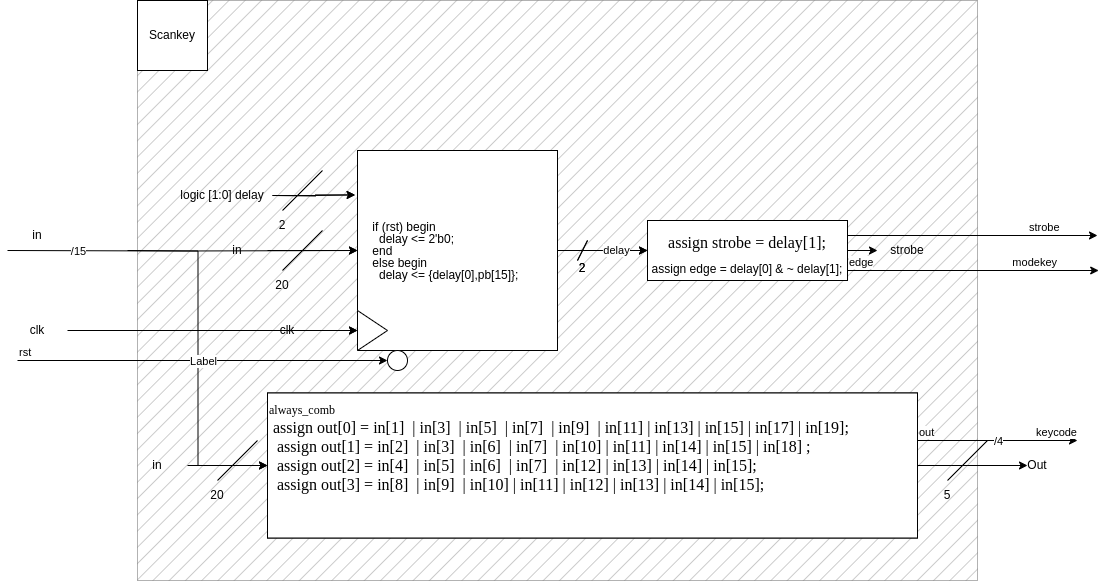

The diagram above was exported from draw.io. Its source (the exported page's mxGraphModel, read from the mxfile embedded in the PNG):
<mxGraphModel dx="1360" dy="1943" grid="1" gridSize="10" guides="1" tooltips="1" connect="1" arrows="1" fold="1" page="1" pageScale="1" pageWidth="850" pageHeight="1100" math="0" shadow="0">
  <root>
    <mxCell id="0" />
    <mxCell id="1" parent="0" />
    <mxCell id="liDr9WatTNk4fjZ6mt_8-4" value="" style="edgeStyle=orthogonalEdgeStyle;rounded=0;orthogonalLoop=1;jettySize=auto;html=1;" parent="1" source="liDr9WatTNk4fjZ6mt_8-2" target="liDr9WatTNk4fjZ6mt_8-3" edge="1">
      <mxGeometry relative="1" as="geometry" />
    </mxCell>
    <mxCell id="liDr9WatTNk4fjZ6mt_8-2" value="in" style="text;html=1;strokeColor=none;fillColor=none;align=center;verticalAlign=middle;whiteSpace=wrap;rounded=0;" parent="1" vertex="1">
      <mxGeometry x="150" y="410" width="60" height="30" as="geometry" />
    </mxCell>
    <mxCell id="liDr9WatTNk4fjZ6mt_8-33" value="" style="edgeStyle=orthogonalEdgeStyle;rounded=0;orthogonalLoop=1;jettySize=auto;html=1;" parent="1" source="liDr9WatTNk4fjZ6mt_8-3" target="liDr9WatTNk4fjZ6mt_8-32" edge="1">
      <mxGeometry relative="1" as="geometry" />
    </mxCell>
    <mxCell id="liDr9WatTNk4fjZ6mt_8-3" value="&lt;pre&gt;&lt;font face=&quot;Times New Roman&quot; style=&quot;font-size: 12px;&quot;&gt;always_comb&amp;nbsp;&lt;br&gt;&lt;/font&gt;&lt;font face=&quot;Times New Roman&quot; size=&quot;3&quot;&gt; assign out[0] = in[1]&amp;nbsp; | in[3]&amp;nbsp; | in[5]&amp;nbsp; | in[7]&amp;nbsp; | in[9]&amp;nbsp; | in[11] | in[13] | in[15] | in[17] | in[19];&lt;br&gt;&lt;/font&gt;&lt;font face=&quot;Times New Roman&quot; size=&quot;3&quot;&gt;&amp;nbsp; assign out[1] = in[2]&amp;nbsp; | in[3]&amp;nbsp; | in[6]&amp;nbsp; | in[7]&amp;nbsp; | in[10] | in[11] | in[14] | in[15] | in[18] ;&lt;br&gt;&lt;/font&gt;&lt;font face=&quot;Times New Roman&quot; size=&quot;3&quot;&gt;&amp;nbsp; assign out[2] = in[4]&amp;nbsp; | in[5]&amp;nbsp; | in[6]&amp;nbsp; | in[7]&amp;nbsp; | in[12] | in[13] | in[14] | in[15];&lt;br&gt;&lt;/font&gt;&lt;font face=&quot;Times New Roman&quot; size=&quot;3&quot;&gt;&amp;nbsp; assign out[3] = in[8]&amp;nbsp; | in[9]&amp;nbsp; | in[10] | in[11] | in[12] | in[13] | in[14] | in[15];&lt;br&gt;&lt;/font&gt;&lt;font face=&quot;Times New Roman&quot; size=&quot;3&quot;&gt;&amp;nbsp; assign out[4] = in[16] | in[17] | in[18] | in[19];&lt;br&gt;&lt;/font&gt;&lt;br&gt;&lt;/pre&gt;" style="whiteSpace=wrap;html=1;align=left;" parent="1" vertex="1">
      <mxGeometry x="290" y="352.5" width="650" height="145" as="geometry" />
    </mxCell>
    <mxCell id="liDr9WatTNk4fjZ6mt_8-5" value="" style="group" parent="1" vertex="1" connectable="0">
      <mxGeometry x="210" y="400" width="70" height="70" as="geometry" />
    </mxCell>
    <mxCell id="liDr9WatTNk4fjZ6mt_8-6" value="" style="endArrow=none;html=1;rounded=0;" parent="liDr9WatTNk4fjZ6mt_8-5" edge="1">
      <mxGeometry width="50" height="50" relative="1" as="geometry">
        <mxPoint x="30" y="40" as="sourcePoint" />
        <mxPoint x="70" as="targetPoint" />
      </mxGeometry>
    </mxCell>
    <mxCell id="liDr9WatTNk4fjZ6mt_8-7" value="20" style="text;html=1;strokeColor=none;fillColor=none;align=center;verticalAlign=middle;whiteSpace=wrap;rounded=0;" parent="liDr9WatTNk4fjZ6mt_8-5" vertex="1">
      <mxGeometry y="40" width="60" height="30" as="geometry" />
    </mxCell>
    <mxCell id="liDr9WatTNk4fjZ6mt_8-28" value="delay" style="edgeStyle=orthogonalEdgeStyle;rounded=0;orthogonalLoop=1;jettySize=auto;html=1;" parent="1" source="liDr9WatTNk4fjZ6mt_8-9" edge="1">
      <mxGeometry x="0.3333" relative="1" as="geometry">
        <mxPoint x="670" y="210" as="targetPoint" />
        <mxPoint as="offset" />
      </mxGeometry>
    </mxCell>
    <mxCell id="liDr9WatTNk4fjZ6mt_8-9" value="&lt;div style=&quot;line-height: 100%;&quot;&gt;&amp;nbsp; &amp;nbsp; if (rst) begin&lt;/div&gt;&lt;div style=&quot;line-height: 100%;&quot;&gt;&amp;nbsp; &amp;nbsp; &amp;nbsp; delay &amp;lt;= 2'b00;&lt;/div&gt;&lt;div style=&quot;line-height: 100%;&quot;&gt;&amp;nbsp; &amp;nbsp; end&lt;/div&gt;&lt;div style=&quot;line-height: 100%;&quot;&gt;&amp;nbsp; &amp;nbsp; else begin&lt;/div&gt;&lt;div style=&quot;line-height: 100%;&quot;&gt;&amp;nbsp; &amp;nbsp; &amp;nbsp; //first ff&lt;/div&gt;&lt;div style=&quot;line-height: 100%;&quot;&gt;&amp;nbsp; &amp;nbsp; &amp;nbsp; delay[0] &amp;lt;= |in;&lt;/div&gt;&lt;div style=&quot;line-height: 100%;&quot;&gt;&amp;nbsp; &amp;nbsp; &amp;nbsp; //second ff&lt;/div&gt;&lt;div style=&quot;line-height: 100%;&quot;&gt;&amp;nbsp; &amp;nbsp; &amp;nbsp; delay[1] &amp;lt;= delay[0];&lt;/div&gt;&lt;div style=&quot;line-height: 100%;&quot;&gt;&amp;nbsp; &amp;nbsp; end&lt;/div&gt;&lt;div style=&quot;line-height: 100%;&quot;&gt;&lt;pre style=&quot;border-color: var(--border-color); line-height: 100%;&quot;&gt;&lt;br&gt;&lt;/pre&gt;&lt;pre style=&quot;border-color: var(--border-color); line-height: 100%;&quot;&gt;&lt;font style=&quot;border-color: var(--border-color);&quot; size=&quot;3&quot; face=&quot;Times New Roman&quot;&gt;&lt;br&gt;&lt;/font&gt;&lt;/pre&gt;&lt;/div&gt;" style="whiteSpace=wrap;html=1;aspect=fixed;align=left;labelPosition=center;verticalLabelPosition=middle;verticalAlign=middle;" parent="1" vertex="1">
      <mxGeometry x="380" y="110" width="200" height="200" as="geometry" />
    </mxCell>
    <mxCell id="liDr9WatTNk4fjZ6mt_8-10" value="" style="triangle;whiteSpace=wrap;html=1;" parent="1" vertex="1">
      <mxGeometry x="380" y="270" width="30" height="40" as="geometry" />
    </mxCell>
    <mxCell id="liDr9WatTNk4fjZ6mt_8-12" value="" style="edgeStyle=orthogonalEdgeStyle;rounded=0;orthogonalLoop=1;jettySize=auto;html=1;" parent="1" source="liDr9WatTNk4fjZ6mt_8-11" target="liDr9WatTNk4fjZ6mt_8-10" edge="1">
      <mxGeometry relative="1" as="geometry" />
    </mxCell>
    <mxCell id="liDr9WatTNk4fjZ6mt_8-11" value="clk" style="text;html=1;strokeColor=none;fillColor=none;align=center;verticalAlign=middle;whiteSpace=wrap;rounded=0;" parent="1" vertex="1">
      <mxGeometry x="280" y="275" width="60" height="30" as="geometry" />
    </mxCell>
    <mxCell id="liDr9WatTNk4fjZ6mt_8-15" value="" style="edgeStyle=orthogonalEdgeStyle;rounded=0;orthogonalLoop=1;jettySize=auto;html=1;" parent="1" source="liDr9WatTNk4fjZ6mt_8-13" target="liDr9WatTNk4fjZ6mt_8-9" edge="1">
      <mxGeometry relative="1" as="geometry" />
    </mxCell>
    <mxCell id="liDr9WatTNk4fjZ6mt_8-13" value="in" style="text;html=1;strokeColor=none;fillColor=none;align=center;verticalAlign=middle;whiteSpace=wrap;rounded=0;" parent="1" vertex="1">
      <mxGeometry x="230" y="195" width="60" height="30" as="geometry" />
    </mxCell>
    <mxCell id="liDr9WatTNk4fjZ6mt_8-18" style="edgeStyle=orthogonalEdgeStyle;rounded=0;orthogonalLoop=1;jettySize=auto;html=1;entryX=-0.012;entryY=0.222;entryDx=0;entryDy=0;entryPerimeter=0;" parent="1" source="liDr9WatTNk4fjZ6mt_8-16" target="liDr9WatTNk4fjZ6mt_8-9" edge="1">
      <mxGeometry relative="1" as="geometry" />
    </mxCell>
    <mxCell id="liDr9WatTNk4fjZ6mt_8-16" value="logic [1:0] delay" style="text;html=1;strokeColor=none;fillColor=none;align=center;verticalAlign=middle;whiteSpace=wrap;rounded=0;" parent="1" vertex="1">
      <mxGeometry x="195" y="140" width="100" height="30" as="geometry" />
    </mxCell>
    <mxCell id="liDr9WatTNk4fjZ6mt_8-19" value="" style="group" parent="1" vertex="1" connectable="0">
      <mxGeometry x="275" y="130" width="70" height="135" as="geometry" />
    </mxCell>
    <mxCell id="liDr9WatTNk4fjZ6mt_8-20" value="" style="endArrow=none;html=1;rounded=0;" parent="liDr9WatTNk4fjZ6mt_8-19" edge="1">
      <mxGeometry width="50" height="50" relative="1" as="geometry">
        <mxPoint x="30" y="40" as="sourcePoint" />
        <mxPoint x="70" as="targetPoint" />
      </mxGeometry>
    </mxCell>
    <mxCell id="liDr9WatTNk4fjZ6mt_8-21" value="2" style="text;html=1;strokeColor=none;fillColor=none;align=center;verticalAlign=middle;whiteSpace=wrap;rounded=0;" parent="liDr9WatTNk4fjZ6mt_8-19" vertex="1">
      <mxGeometry y="40" width="60" height="30" as="geometry" />
    </mxCell>
    <mxCell id="liDr9WatTNk4fjZ6mt_8-22" value="" style="group" parent="liDr9WatTNk4fjZ6mt_8-19" vertex="1" connectable="0">
      <mxGeometry y="60" width="70" height="70" as="geometry" />
    </mxCell>
    <mxCell id="liDr9WatTNk4fjZ6mt_8-23" value="" style="endArrow=none;html=1;rounded=0;" parent="liDr9WatTNk4fjZ6mt_8-22" edge="1">
      <mxGeometry width="50" height="50" relative="1" as="geometry">
        <mxPoint x="30" y="40" as="sourcePoint" />
        <mxPoint x="70" as="targetPoint" />
      </mxGeometry>
    </mxCell>
    <mxCell id="liDr9WatTNk4fjZ6mt_8-24" value="20&lt;br&gt;" style="text;html=1;strokeColor=none;fillColor=none;align=center;verticalAlign=middle;whiteSpace=wrap;rounded=0;" parent="liDr9WatTNk4fjZ6mt_8-22" vertex="1">
      <mxGeometry y="40" width="60" height="30" as="geometry" />
    </mxCell>
    <mxCell id="liDr9WatTNk4fjZ6mt_8-32" value="Out" style="text;html=1;strokeColor=none;fillColor=none;align=center;verticalAlign=middle;whiteSpace=wrap;rounded=0;" parent="1" vertex="1">
      <mxGeometry x="1050" y="410" width="20" height="30" as="geometry" />
    </mxCell>
    <mxCell id="liDr9WatTNk4fjZ6mt_8-34" value="" style="group" parent="1" vertex="1" connectable="0">
      <mxGeometry x="940" y="400" width="70" height="70" as="geometry" />
    </mxCell>
    <mxCell id="liDr9WatTNk4fjZ6mt_8-35" value="" style="endArrow=none;html=1;rounded=0;" parent="liDr9WatTNk4fjZ6mt_8-34" edge="1">
      <mxGeometry width="50" height="50" relative="1" as="geometry">
        <mxPoint x="30" y="40" as="sourcePoint" />
        <mxPoint x="70" as="targetPoint" />
      </mxGeometry>
    </mxCell>
    <mxCell id="liDr9WatTNk4fjZ6mt_8-36" value="5" style="text;html=1;strokeColor=none;fillColor=none;align=center;verticalAlign=middle;whiteSpace=wrap;rounded=0;" parent="liDr9WatTNk4fjZ6mt_8-34" vertex="1">
      <mxGeometry y="40" width="60" height="30" as="geometry" />
    </mxCell>
    <mxCell id="BLoqHiK3d1JXk3nei2wo-1" value="" style="endArrow=none;html=1;rounded=0;" parent="1" edge="1">
      <mxGeometry width="50" height="50" relative="1" as="geometry">
        <mxPoint x="600" y="220" as="sourcePoint" />
        <mxPoint x="610" y="200" as="targetPoint" />
      </mxGeometry>
    </mxCell>
    <mxCell id="BLoqHiK3d1JXk3nei2wo-2" value="2" style="text;html=1;strokeColor=none;fillColor=none;align=center;verticalAlign=middle;whiteSpace=wrap;rounded=0;" parent="1" vertex="1">
      <mxGeometry x="600" y="220" width="10" height="15" as="geometry" />
    </mxCell>
    <mxCell id="BLoqHiK3d1JXk3nei2wo-5" style="edgeStyle=orthogonalEdgeStyle;rounded=0;orthogonalLoop=1;jettySize=auto;html=1;" parent="1" source="BLoqHiK3d1JXk3nei2wo-3" target="BLoqHiK3d1JXk3nei2wo-4" edge="1">
      <mxGeometry relative="1" as="geometry" />
    </mxCell>
    <mxCell id="BLoqHiK3d1JXk3nei2wo-3" value="&lt;pre style=&quot;border-color: var(--border-color); line-height: 100%;&quot;&gt;&lt;font style=&quot;border-color: var(--border-color);&quot; size=&quot;3&quot; face=&quot;Times New Roman&quot;&gt;assign strobe = delay[1];&lt;/font&gt;&lt;/pre&gt;" style="rounded=0;whiteSpace=wrap;html=1;" parent="1" vertex="1">
      <mxGeometry x="670" y="180" width="190" height="60" as="geometry" />
    </mxCell>
    <mxCell id="BLoqHiK3d1JXk3nei2wo-4" value="strobe" style="text;html=1;strokeColor=none;fillColor=none;align=center;verticalAlign=middle;whiteSpace=wrap;rounded=0;" parent="1" vertex="1">
      <mxGeometry x="900" y="195" width="60" height="30" as="geometry" />
    </mxCell>
    <mxCell id="emZO1wZbCEBzTGqgTQq0-1" value="" style="rounded=0;whiteSpace=wrap;html=1;fillStyle=hatch;fillColor=#212121;opacity=30;" vertex="1" parent="1">
      <mxGeometry x="160" y="-40" width="840" height="580" as="geometry" />
    </mxCell>
    <mxCell id="emZO1wZbCEBzTGqgTQq0-2" value="Scankey" style="whiteSpace=wrap;html=1;aspect=fixed;" vertex="1" parent="1">
      <mxGeometry x="160" y="-40" width="70" height="70" as="geometry" />
    </mxCell>
    <mxCell id="emZO1wZbCEBzTGqgTQq0-3" value="&lt;pre&gt;&lt;font style=&quot;font-size: 12px;&quot; face=&quot;Times New Roman&quot;&gt;always_comb&amp;nbsp;&lt;br&gt;&lt;/font&gt;&lt;font size=&quot;3&quot; face=&quot;Times New Roman&quot;&gt; assign out[0] = in[1]&amp;nbsp; | in[3]&amp;nbsp; | in[5]&amp;nbsp; | in[7]&amp;nbsp; | in[9]&amp;nbsp; | in[11] | in[13] | in[15] | in[17] | in[19];&lt;br&gt;&lt;/font&gt;&lt;font size=&quot;3&quot; face=&quot;Times New Roman&quot;&gt;&amp;nbsp; assign out[1] = in[2]&amp;nbsp; | in[3]&amp;nbsp; | in[6]&amp;nbsp; | in[7]&amp;nbsp; | in[10] | in[11] | in[14] | in[15] | in[18] ;&lt;br&gt;&lt;/font&gt;&lt;font size=&quot;3&quot; face=&quot;Times New Roman&quot;&gt;&amp;nbsp; assign out[2] = in[4]&amp;nbsp; | in[5]&amp;nbsp; | in[6]&amp;nbsp; | in[7]&amp;nbsp; | in[12] | in[13] | in[14] | in[15];&lt;br&gt;&lt;/font&gt;&lt;font size=&quot;3&quot; face=&quot;Times New Roman&quot;&gt;&amp;nbsp; assign out[3] = in[8]&amp;nbsp; | in[9]&amp;nbsp; | in[10] | in[11] | in[12] | in[13] | in[14] | in[15];&lt;br&gt;&lt;/font&gt;&lt;font size=&quot;3&quot; face=&quot;Times New Roman&quot;&gt;&lt;br&gt;&lt;/font&gt;&lt;br&gt;&lt;/pre&gt;" style="whiteSpace=wrap;html=1;align=left;" vertex="1" parent="1">
      <mxGeometry x="290" y="352.5" width="650" height="145" as="geometry" />
    </mxCell>
    <mxCell id="emZO1wZbCEBzTGqgTQq0-4" value="delay" style="edgeStyle=orthogonalEdgeStyle;rounded=0;orthogonalLoop=1;jettySize=auto;html=1;" edge="1" parent="1" source="emZO1wZbCEBzTGqgTQq0-5">
      <mxGeometry x="0.3333" relative="1" as="geometry">
        <mxPoint x="670" y="210" as="targetPoint" />
        <mxPoint as="offset" />
      </mxGeometry>
    </mxCell>
    <mxCell id="emZO1wZbCEBzTGqgTQq0-5" value="&lt;div style=&quot;line-height: 100%;&quot;&gt;&amp;nbsp; &amp;nbsp; if (rst) begin&lt;/div&gt;&lt;div style=&quot;line-height: 100%;&quot;&gt;&amp;nbsp; &amp;nbsp; &amp;nbsp; delay &amp;lt;= 2'b0;&lt;/div&gt;&lt;div style=&quot;line-height: 100%;&quot;&gt;&amp;nbsp; &amp;nbsp; end&lt;/div&gt;&lt;div style=&quot;line-height: 100%;&quot;&gt;&amp;nbsp; &amp;nbsp; else begin&lt;/div&gt;&lt;div style=&quot;line-height: 100%;&quot;&gt;&amp;nbsp; &amp;nbsp; &amp;nbsp; delay &amp;lt;= {delay[0],pb[15]};&lt;/div&gt;" style="whiteSpace=wrap;html=1;aspect=fixed;align=left;labelPosition=center;verticalLabelPosition=middle;verticalAlign=middle;" vertex="1" parent="1">
      <mxGeometry x="380" y="110" width="200" height="200" as="geometry" />
    </mxCell>
    <mxCell id="emZO1wZbCEBzTGqgTQq0-6" value="" style="triangle;whiteSpace=wrap;html=1;" vertex="1" parent="1">
      <mxGeometry x="380" y="270" width="30" height="40" as="geometry" />
    </mxCell>
    <mxCell id="emZO1wZbCEBzTGqgTQq0-7" value="" style="edgeStyle=orthogonalEdgeStyle;rounded=0;orthogonalLoop=1;jettySize=auto;html=1;" edge="1" parent="1" source="emZO1wZbCEBzTGqgTQq0-8" target="emZO1wZbCEBzTGqgTQq0-6">
      <mxGeometry relative="1" as="geometry" />
    </mxCell>
    <mxCell id="emZO1wZbCEBzTGqgTQq0-8" value="clk" style="text;html=1;strokeColor=none;fillColor=none;align=center;verticalAlign=middle;whiteSpace=wrap;rounded=0;" vertex="1" parent="1">
      <mxGeometry x="30" y="275" width="60" height="30" as="geometry" />
    </mxCell>
    <mxCell id="emZO1wZbCEBzTGqgTQq0-9" value="" style="edgeStyle=orthogonalEdgeStyle;rounded=0;orthogonalLoop=1;jettySize=auto;html=1;" edge="1" parent="1" target="emZO1wZbCEBzTGqgTQq0-5">
      <mxGeometry relative="1" as="geometry">
        <mxPoint x="30" y="210" as="sourcePoint" />
      </mxGeometry>
    </mxCell>
    <mxCell id="emZO1wZbCEBzTGqgTQq0-10" value="&lt;div&gt;/15&lt;/div&gt;" style="edgeLabel;html=1;align=center;verticalAlign=middle;resizable=0;points=[];" vertex="1" connectable="0" parent="emZO1wZbCEBzTGqgTQq0-9">
      <mxGeometry x="-0.3106" y="4" relative="1" as="geometry">
        <mxPoint x="-51" y="4" as="offset" />
      </mxGeometry>
    </mxCell>
    <mxCell id="emZO1wZbCEBzTGqgTQq0-11" value="in" style="text;html=1;strokeColor=none;fillColor=none;align=center;verticalAlign=middle;whiteSpace=wrap;rounded=0;" vertex="1" parent="1">
      <mxGeometry x="30" y="180" width="60" height="30" as="geometry" />
    </mxCell>
    <mxCell id="emZO1wZbCEBzTGqgTQq0-12" style="edgeStyle=orthogonalEdgeStyle;rounded=0;orthogonalLoop=1;jettySize=auto;html=1;entryX=-0.012;entryY=0.222;entryDx=0;entryDy=0;entryPerimeter=0;" edge="1" parent="1" target="emZO1wZbCEBzTGqgTQq0-5">
      <mxGeometry relative="1" as="geometry">
        <mxPoint x="295" y="155" as="sourcePoint" />
      </mxGeometry>
    </mxCell>
    <mxCell id="emZO1wZbCEBzTGqgTQq0-14" value="" style="endArrow=none;html=1;rounded=0;" edge="1" parent="1">
      <mxGeometry width="50" height="50" relative="1" as="geometry">
        <mxPoint x="600" y="220" as="sourcePoint" />
        <mxPoint x="610" y="200" as="targetPoint" />
      </mxGeometry>
    </mxCell>
    <mxCell id="emZO1wZbCEBzTGqgTQq0-15" value="2" style="text;html=1;strokeColor=none;fillColor=none;align=center;verticalAlign=middle;whiteSpace=wrap;rounded=0;" vertex="1" parent="1">
      <mxGeometry x="600" y="220" width="10" height="15" as="geometry" />
    </mxCell>
    <mxCell id="emZO1wZbCEBzTGqgTQq0-16" value="&lt;pre style=&quot;border-color: var(--border-color); line-height: 100%;&quot;&gt;&lt;font style=&quot;border-color: var(--border-color);&quot; size=&quot;3&quot; face=&quot;Times New Roman&quot;&gt;assign strobe = delay[1];&lt;/font&gt;&lt;/pre&gt;&lt;div&gt;assign edge = delay[0] &amp;amp; ~ delay[1];&lt;br&gt;&lt;/div&gt;" style="rounded=0;whiteSpace=wrap;html=1;" vertex="1" parent="1">
      <mxGeometry x="670" y="180" width="200" height="60" as="geometry" />
    </mxCell>
    <mxCell id="emZO1wZbCEBzTGqgTQq0-17" value="" style="endArrow=classic;html=1;rounded=0;" edge="1" parent="1">
      <mxGeometry relative="1" as="geometry">
        <mxPoint x="870" y="195" as="sourcePoint" />
        <mxPoint x="1120" y="195" as="targetPoint" />
      </mxGeometry>
    </mxCell>
    <mxCell id="emZO1wZbCEBzTGqgTQq0-18" value="strobe" style="edgeLabel;resizable=0;html=1;align=left;verticalAlign=bottom;" connectable="0" vertex="1" parent="emZO1wZbCEBzTGqgTQq0-17">
      <mxGeometry x="-1" relative="1" as="geometry">
        <mxPoint x="180" as="offset" />
      </mxGeometry>
    </mxCell>
    <mxCell id="emZO1wZbCEBzTGqgTQq0-19" value="" style="endArrow=classic;html=1;rounded=0;" edge="1" parent="1">
      <mxGeometry relative="1" as="geometry">
        <mxPoint x="870" y="230" as="sourcePoint" />
        <mxPoint x="1121.2" y="230" as="targetPoint" />
      </mxGeometry>
    </mxCell>
    <mxCell id="emZO1wZbCEBzTGqgTQq0-20" value="edge" style="edgeLabel;resizable=0;html=1;align=left;verticalAlign=bottom;" connectable="0" vertex="1" parent="emZO1wZbCEBzTGqgTQq0-19">
      <mxGeometry x="-1" relative="1" as="geometry" />
    </mxCell>
    <mxCell id="emZO1wZbCEBzTGqgTQq0-21" value="modekey" style="edgeLabel;resizable=0;html=1;align=right;verticalAlign=bottom;" connectable="0" vertex="1" parent="emZO1wZbCEBzTGqgTQq0-19">
      <mxGeometry x="1" relative="1" as="geometry">
        <mxPoint x="-41" as="offset" />
      </mxGeometry>
    </mxCell>
    <mxCell id="emZO1wZbCEBzTGqgTQq0-22" value="" style="endArrow=classic;html=1;rounded=0;" edge="1" parent="1">
      <mxGeometry relative="1" as="geometry">
        <mxPoint x="940" y="400" as="sourcePoint" />
        <mxPoint x="1100" y="400" as="targetPoint" />
      </mxGeometry>
    </mxCell>
    <mxCell id="emZO1wZbCEBzTGqgTQq0-23" value="/4" style="edgeLabel;resizable=0;html=1;align=center;verticalAlign=middle;" connectable="0" vertex="1" parent="emZO1wZbCEBzTGqgTQq0-22">
      <mxGeometry relative="1" as="geometry" />
    </mxCell>
    <mxCell id="emZO1wZbCEBzTGqgTQq0-24" value="out" style="edgeLabel;resizable=0;html=1;align=left;verticalAlign=bottom;" connectable="0" vertex="1" parent="emZO1wZbCEBzTGqgTQq0-22">
      <mxGeometry x="-1" relative="1" as="geometry" />
    </mxCell>
    <mxCell id="emZO1wZbCEBzTGqgTQq0-25" value="keycode" style="edgeLabel;resizable=0;html=1;align=right;verticalAlign=bottom;" connectable="0" vertex="1" parent="emZO1wZbCEBzTGqgTQq0-22">
      <mxGeometry x="1" relative="1" as="geometry" />
    </mxCell>
    <mxCell id="emZO1wZbCEBzTGqgTQq0-26" value="" style="endArrow=classic;html=1;rounded=0;entryX=0;entryY=0.5;entryDx=0;entryDy=0;edgeStyle=orthogonalEdgeStyle;" edge="1" parent="1" target="emZO1wZbCEBzTGqgTQq0-3">
      <mxGeometry width="50" height="50" relative="1" as="geometry">
        <mxPoint x="150" y="210" as="sourcePoint" />
        <mxPoint x="80" y="240" as="targetPoint" />
      </mxGeometry>
    </mxCell>
    <mxCell id="emZO1wZbCEBzTGqgTQq0-27" value="" style="ellipse;whiteSpace=wrap;html=1;aspect=fixed;" vertex="1" parent="1">
      <mxGeometry x="410" y="310" width="20" height="20" as="geometry" />
    </mxCell>
    <mxCell id="emZO1wZbCEBzTGqgTQq0-28" value="" style="endArrow=classic;html=1;rounded=0;" edge="1" parent="1">
      <mxGeometry relative="1" as="geometry">
        <mxPoint x="40" y="320" as="sourcePoint" />
        <mxPoint x="410" y="320" as="targetPoint" />
      </mxGeometry>
    </mxCell>
    <mxCell id="emZO1wZbCEBzTGqgTQq0-29" value="Label" style="edgeLabel;resizable=0;html=1;align=center;verticalAlign=middle;" connectable="0" vertex="1" parent="emZO1wZbCEBzTGqgTQq0-28">
      <mxGeometry relative="1" as="geometry" />
    </mxCell>
    <mxCell id="emZO1wZbCEBzTGqgTQq0-30" value="rst" style="edgeLabel;resizable=0;html=1;align=left;verticalAlign=bottom;" connectable="0" vertex="1" parent="emZO1wZbCEBzTGqgTQq0-28">
      <mxGeometry x="-1" relative="1" as="geometry" />
    </mxCell>
  </root>
</mxGraphModel>